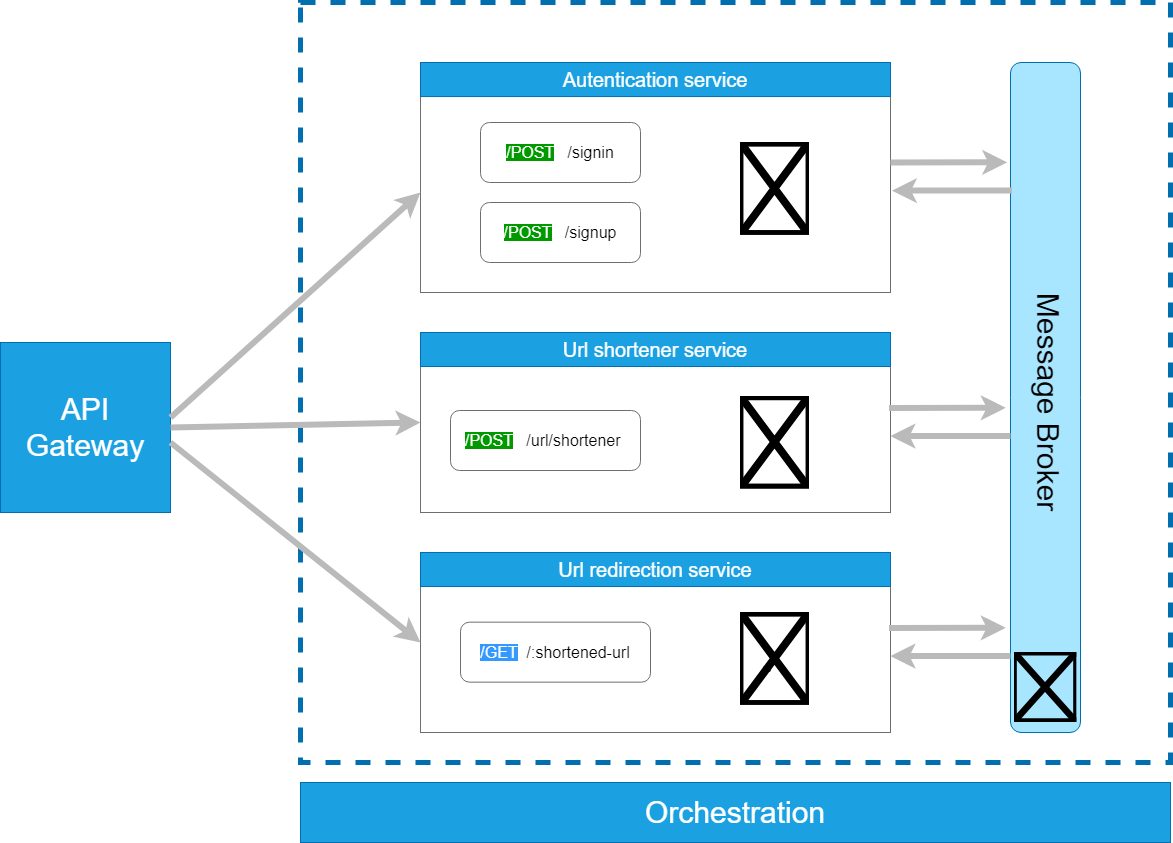

The diagram above was exported from draw.io. Its source (the exported page's mxGraphModel, read from the mxfile embedded in the PNG):
<mxGraphModel dx="2115" dy="929" grid="1" gridSize="10" guides="1" tooltips="1" connect="1" arrows="1" fold="1" page="1" pageScale="1" pageWidth="850" pageHeight="1100" background="#ffffff" math="0" shadow="0">
  <root>
    <mxCell id="0" />
    <mxCell id="1" parent="0" />
    <mxCell id="30" value="" style="rounded=0;whiteSpace=wrap;html=1;fontSize=30;fontColor=#ffffff;strokeColor=#006EAF;fillColor=none;sketch=0;dashed=1;strokeWidth=5;" vertex="1" parent="1">
      <mxGeometry x="130" y="150" width="870" height="760" as="geometry" />
    </mxCell>
    <mxCell id="41" value="" style="rounded=1;whiteSpace=wrap;html=1;fontSize=20;fontColor=#ffffff;strokeColor=#006EAF;fillColor=#A8E5FF;" vertex="1" parent="1">
      <mxGeometry x="840" y="210" width="70" height="670" as="geometry" />
    </mxCell>
    <mxCell id="15" value="" style="group" vertex="1" connectable="0" parent="1">
      <mxGeometry x="250" y="700" width="470" height="180" as="geometry" />
    </mxCell>
    <mxCell id="16" value="" style="rounded=0;whiteSpace=wrap;html=1;strokeColor=#6E6E6E;fillColor=#FFFFFF;" vertex="1" parent="15">
      <mxGeometry width="470" height="180" as="geometry" />
    </mxCell>
    <mxCell id="17" value="&lt;font style=&quot;font-size: 20px&quot;&gt;Url redirection service&lt;/font&gt;" style="rounded=0;whiteSpace=wrap;html=1;strokeColor=#006EAF;fillColor=#1ba1e2;fontColor=#ffffff;" vertex="1" parent="15">
      <mxGeometry width="470" height="34" as="geometry" />
    </mxCell>
    <mxCell id="5" value="&lt;font style=&quot;font-size: 16px&quot;&gt;&lt;font color=&quot;#ffffff&quot; style=&quot;background-color: rgb(51 , 153 , 255) ; font-size: 16px&quot;&gt;/GET&lt;/font&gt;&amp;nbsp; /:shortened-url&lt;/font&gt;" style="rounded=1;whiteSpace=wrap;html=1;fillColor=#FFFFFF;gradientColor=none;fontColor=#000000;strokeColor=#6E6E6E;" vertex="1" parent="15">
      <mxGeometry x="40" y="69.67" width="190" height="60" as="geometry" />
    </mxCell>
    <mxCell id="35" style="edgeStyle=none;html=1;exitX=0.5;exitY=0;exitDx=0;exitDy=0;entryX=0.569;entryY=0.365;entryDx=0;entryDy=0;entryPerimeter=0;fontSize=40;fontColor=#007FFF;" edge="1" parent="15">
      <mxGeometry relative="1" as="geometry">
        <mxPoint x="345.8299999999999" y="111.42478260869575" as="sourcePoint" />
        <mxPoint x="349.9699999999998" y="119.99434782608705" as="targetPoint" />
      </mxGeometry>
    </mxCell>
    <mxCell id="36" value="" style="shape=image;verticalLabelPosition=bottom;labelBackgroundColor=#ffffff;verticalAlign=top;aspect=fixed;imageAspect=0;image=https://www.opc-router.de/wp-content/uploads/2021/03/mongodb_thumbnail.png;" vertex="1" parent="15">
      <mxGeometry x="320" y="60" width="69" height="92.8" as="geometry" />
    </mxCell>
    <mxCell id="12" value="" style="group" vertex="1" connectable="0" parent="1">
      <mxGeometry x="250" y="480" width="470" height="180" as="geometry" />
    </mxCell>
    <mxCell id="13" value="" style="rounded=0;whiteSpace=wrap;html=1;strokeColor=#6E6E6E;fillColor=#FFFFFF;" vertex="1" parent="12">
      <mxGeometry width="470" height="180" as="geometry" />
    </mxCell>
    <mxCell id="14" value="&lt;font style=&quot;font-size: 20px&quot;&gt;Url shortener service&lt;/font&gt;" style="rounded=0;whiteSpace=wrap;html=1;strokeColor=#006EAF;fillColor=#1ba1e2;fontColor=#ffffff;" vertex="1" parent="12">
      <mxGeometry width="470" height="34" as="geometry" />
    </mxCell>
    <mxCell id="4" value="&lt;font style=&quot;font-size: 16px&quot;&gt;&lt;span style=&quot;background-color: rgb(0 , 153 , 0)&quot;&gt;&lt;font color=&quot;#ffffff&quot; style=&quot;font-size: 16px&quot;&gt;/POST&lt;/font&gt;&lt;/span&gt;&amp;nbsp; &amp;nbsp;/url/shortener&amp;nbsp;&lt;/font&gt;" style="rounded=1;whiteSpace=wrap;html=1;fillColor=#FFFFFF;gradientColor=none;fontColor=#000000;strokeColor=#6E6E6E;" vertex="1" parent="12">
      <mxGeometry x="30" y="78" width="190" height="60" as="geometry" />
    </mxCell>
    <mxCell id="34" value="" style="shape=image;verticalLabelPosition=bottom;labelBackgroundColor=#ffffff;verticalAlign=top;aspect=fixed;imageAspect=0;image=https://www.opc-router.de/wp-content/uploads/2021/03/mongodb_thumbnail.png;" vertex="1" parent="12">
      <mxGeometry x="320" y="63.60000000000002" width="69" height="92.8" as="geometry" />
    </mxCell>
    <mxCell id="11" value="" style="group" vertex="1" connectable="0" parent="1">
      <mxGeometry x="250" y="210" width="470" height="230" as="geometry" />
    </mxCell>
    <mxCell id="8" value="" style="rounded=0;whiteSpace=wrap;html=1;strokeColor=#6E6E6E;fillColor=#FFFFFF;" vertex="1" parent="11">
      <mxGeometry width="470" height="230" as="geometry" />
    </mxCell>
    <mxCell id="10" value="&lt;font style=&quot;font-size: 20px&quot;&gt;Autentication service&lt;/font&gt;" style="rounded=0;whiteSpace=wrap;html=1;strokeColor=#006EAF;fillColor=#1ba1e2;fontColor=#ffffff;" vertex="1" parent="11">
      <mxGeometry width="470" height="34.074074074074076" as="geometry" />
    </mxCell>
    <mxCell id="6" value="&lt;font style=&quot;font-size: 16px&quot;&gt;&lt;span style=&quot;background-color: rgb(0 , 153 , 0)&quot;&gt;&lt;font color=&quot;#ffffff&quot; style=&quot;font-size: 16px&quot;&gt;/POST&lt;/font&gt;&lt;/span&gt;&amp;nbsp; &amp;nbsp;/signin&lt;/font&gt;" style="rounded=1;whiteSpace=wrap;html=1;fillColor=#FFFFFF;gradientColor=none;fontColor=#000000;strokeColor=#6E6E6E;" vertex="1" parent="11">
      <mxGeometry x="60" y="60" width="160" height="60" as="geometry" />
    </mxCell>
    <mxCell id="7" value="&lt;font style=&quot;font-size: 16px&quot;&gt;&lt;span style=&quot;background-color: rgb(0 , 153 , 0)&quot;&gt;&lt;font color=&quot;#ffffff&quot; style=&quot;font-size: 16px&quot;&gt;/POST&lt;/font&gt;&lt;/span&gt;&amp;nbsp; &amp;nbsp;/signup&lt;/font&gt;" style="rounded=1;whiteSpace=wrap;html=1;fillColor=#FFFFFF;gradientColor=none;fontColor=#000000;strokeColor=#6E6E6E;" vertex="1" parent="11">
      <mxGeometry x="60" y="140" width="160" height="60" as="geometry" />
    </mxCell>
    <mxCell id="33" value="" style="shape=image;verticalLabelPosition=bottom;labelBackgroundColor=#ffffff;verticalAlign=top;aspect=fixed;imageAspect=0;image=https://www.opc-router.de/wp-content/uploads/2021/03/mongodb_thumbnail.png;" vertex="1" parent="11">
      <mxGeometry x="320" y="80.00000000000004" width="69" height="92.8" as="geometry" />
    </mxCell>
    <mxCell id="29" value="&lt;font style=&quot;font-size: 30px&quot;&gt;API Gateway&lt;/font&gt;" style="rounded=0;whiteSpace=wrap;html=1;fontSize=20;fontColor=#ffffff;strokeColor=#006EAF;fillColor=#1ba1e2;" vertex="1" parent="1">
      <mxGeometry x="-170" y="490" width="170" height="170" as="geometry" />
    </mxCell>
    <mxCell id="32" value="&lt;font style=&quot;font-size: 30px&quot;&gt;Orchestration&lt;/font&gt;" style="rounded=0;whiteSpace=wrap;html=1;fontSize=20;fontColor=#ffffff;strokeColor=#006EAF;fillColor=#1ba1e2;" vertex="1" parent="1">
      <mxGeometry x="130" y="930" width="870" height="60" as="geometry" />
    </mxCell>
    <mxCell id="37" value="" style="endArrow=classic;html=1;fontSize=60;fontColor=#007FFF;exitX=1;exitY=0.441;exitDx=0;exitDy=0;exitPerimeter=0;strokeColor=#BABABA;strokeWidth=6;" edge="1" parent="1" source="29">
      <mxGeometry width="50" height="50" relative="1" as="geometry">
        <mxPoint x="390" y="550" as="sourcePoint" />
        <mxPoint x="250" y="340" as="targetPoint" />
      </mxGeometry>
    </mxCell>
    <mxCell id="38" value="" style="endArrow=classic;html=1;fontSize=60;fontColor=#007FFF;strokeColor=#BABABA;strokeWidth=6;entryX=0;entryY=0.5;entryDx=0;entryDy=0;" edge="1" parent="1" target="16">
      <mxGeometry width="50" height="50" relative="1" as="geometry">
        <mxPoint y="590" as="sourcePoint" />
        <mxPoint x="260" y="349.9999999999998" as="targetPoint" />
      </mxGeometry>
    </mxCell>
    <mxCell id="39" value="" style="endArrow=classic;html=1;fontSize=60;fontColor=#007FFF;exitX=1;exitY=0.5;exitDx=0;exitDy=0;strokeColor=#BABABA;strokeWidth=6;entryX=0;entryY=0.5;entryDx=0;entryDy=0;" edge="1" parent="1" source="29" target="13">
      <mxGeometry width="50" height="50" relative="1" as="geometry">
        <mxPoint x="30" y="559.9999999999998" as="sourcePoint" />
        <mxPoint x="250" y="580" as="targetPoint" />
      </mxGeometry>
    </mxCell>
    <mxCell id="43" value="&lt;font style=&quot;font-size: 30px&quot; color=&quot;#000000&quot;&gt;Message Broker&lt;/font&gt;" style="text;html=1;strokeColor=none;fillColor=none;align=center;verticalAlign=middle;whiteSpace=wrap;rounded=0;dashed=1;sketch=0;fontSize=60;fontColor=#007FFF;rotation=90;direction=south;" vertex="1" parent="1">
      <mxGeometry x="760" y="520" width="255" height="60" as="geometry" />
    </mxCell>
    <mxCell id="45" value="" style="shape=image;verticalLabelPosition=bottom;labelBackgroundColor=#ffffff;verticalAlign=top;aspect=fixed;imageAspect=0;image=https://i.pinimg.com/originals/a1/82/b0/a182b0d8caa7627e288fb2a67395c263.png;" vertex="1" parent="1">
      <mxGeometry x="843.67" y="800" width="62.66" height="70" as="geometry" />
    </mxCell>
    <mxCell id="46" value="" style="endArrow=classic;html=1;fontSize=60;fontColor=#007FFF;exitX=1;exitY=0.435;exitDx=0;exitDy=0;exitPerimeter=0;strokeColor=#BABABA;strokeWidth=6;entryX=-0.046;entryY=0.149;entryDx=0;entryDy=0;entryPerimeter=0;" edge="1" parent="1" source="8" target="41">
      <mxGeometry width="50" height="50" relative="1" as="geometry">
        <mxPoint x="670" y="444.97" as="sourcePoint" />
        <mxPoint x="920" y="219.99999999999977" as="targetPoint" />
      </mxGeometry>
    </mxCell>
    <mxCell id="47" value="" style="endArrow=classic;html=1;fontSize=60;fontColor=#007FFF;strokeColor=#BABABA;strokeWidth=6;entryX=1.003;entryY=0.557;entryDx=0;entryDy=0;entryPerimeter=0;exitX=0.021;exitY=0.224;exitDx=0;exitDy=0;exitPerimeter=0;" edge="1" parent="1" target="8">
      <mxGeometry width="50" height="50" relative="1" as="geometry">
        <mxPoint x="841.4699999999998" y="338.08000000000015" as="sourcePoint" />
        <mxPoint x="725.1700000000001" y="337.2700000000002" as="targetPoint" />
      </mxGeometry>
    </mxCell>
    <mxCell id="48" value="" style="endArrow=classic;html=1;fontSize=60;fontColor=#007FFF;exitX=1;exitY=0.435;exitDx=0;exitDy=0;exitPerimeter=0;strokeColor=#BABABA;strokeWidth=6;entryX=-0.046;entryY=0.149;entryDx=0;entryDy=0;entryPerimeter=0;" edge="1" parent="1">
      <mxGeometry width="50" height="50" relative="1" as="geometry">
        <mxPoint x="718.53" y="555.51" as="sourcePoint" />
        <mxPoint x="835.3100000000002" y="555.29" as="targetPoint" />
      </mxGeometry>
    </mxCell>
    <mxCell id="49" value="" style="endArrow=classic;html=1;fontSize=60;fontColor=#007FFF;strokeColor=#BABABA;strokeWidth=6;entryX=1.003;entryY=0.557;entryDx=0;entryDy=0;entryPerimeter=0;exitX=0.021;exitY=0.224;exitDx=0;exitDy=0;exitPerimeter=0;" edge="1" parent="1">
      <mxGeometry width="50" height="50" relative="1" as="geometry">
        <mxPoint x="839.9999999999998" y="583.5400000000002" as="sourcePoint" />
        <mxPoint x="719.9399999999998" y="583.5700000000002" as="targetPoint" />
      </mxGeometry>
    </mxCell>
    <mxCell id="50" value="" style="endArrow=classic;html=1;fontSize=60;fontColor=#007FFF;exitX=1;exitY=0.435;exitDx=0;exitDy=0;exitPerimeter=0;strokeColor=#BABABA;strokeWidth=6;entryX=-0.046;entryY=0.149;entryDx=0;entryDy=0;entryPerimeter=0;" edge="1" parent="1">
      <mxGeometry width="50" height="50" relative="1" as="geometry">
        <mxPoint x="718.53" y="775.51" as="sourcePoint" />
        <mxPoint x="835.3100000000002" y="775.29" as="targetPoint" />
      </mxGeometry>
    </mxCell>
    <mxCell id="51" value="" style="endArrow=classic;html=1;fontSize=60;fontColor=#007FFF;strokeColor=#BABABA;strokeWidth=6;entryX=1.003;entryY=0.557;entryDx=0;entryDy=0;entryPerimeter=0;exitX=0.021;exitY=0.224;exitDx=0;exitDy=0;exitPerimeter=0;" edge="1" parent="1">
      <mxGeometry width="50" height="50" relative="1" as="geometry">
        <mxPoint x="839.9999999999998" y="803.5400000000002" as="sourcePoint" />
        <mxPoint x="719.9399999999998" y="803.5700000000002" as="targetPoint" />
      </mxGeometry>
    </mxCell>
  </root>
</mxGraphModel>